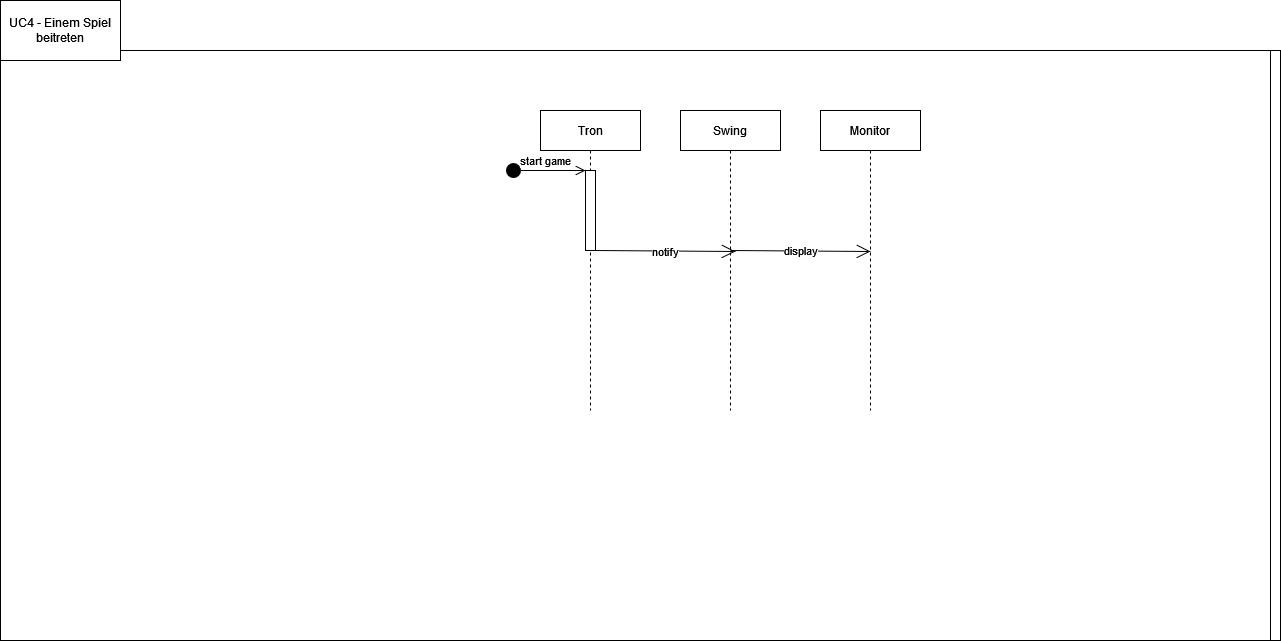

The diagram above was exported from draw.io. Its source (the exported page's mxGraphModel, read from the mxfile embedded in the PNG):
<mxGraphModel dx="1422" dy="1921" grid="1" gridSize="10" guides="1" tooltips="1" connect="1" arrows="1" fold="1" page="1" pageScale="1" pageWidth="827" pageHeight="1169" math="0" shadow="0">
  <root>
    <mxCell id="0" />
    <mxCell id="1" parent="0" />
    <mxCell id="8PapGww3LCFr6lUBe0bX-1" value="" style="rounded=0;whiteSpace=wrap;html=1;" vertex="1" parent="1">
      <mxGeometry x="50" y="20" width="1270" height="590" as="geometry" />
    </mxCell>
    <mxCell id="8PapGww3LCFr6lUBe0bX-2" value="Maus" style="shape=umlLifeline;perimeter=lifelinePerimeter;container=1;collapsible=0;recursiveResize=0;rounded=0;shadow=0;strokeWidth=1;" vertex="1" parent="1">
      <mxGeometry x="120" y="80" width="100" height="300" as="geometry" />
    </mxCell>
    <mxCell id="8PapGww3LCFr6lUBe0bX-3" value="JVM" style="shape=umlLifeline;perimeter=lifelinePerimeter;container=1;collapsible=0;recursiveResize=0;rounded=0;shadow=0;strokeWidth=1;" vertex="1" parent="1">
      <mxGeometry x="300" y="80" width="100" height="300" as="geometry" />
    </mxCell>
    <mxCell id="8PapGww3LCFr6lUBe0bX-4" value="UC2 - Starten eines Spiels" style="rounded=0;whiteSpace=wrap;html=1;" vertex="1" parent="1">
      <mxGeometry x="40" y="-30" width="120" height="60" as="geometry" />
    </mxCell>
    <mxCell id="8PapGww3LCFr6lUBe0bX-5" value="klick (async)" style="endArrow=open;html=1;rounded=0;exitX=0.48;exitY=0.33;exitDx=0;exitDy=0;exitPerimeter=0;entryX=0.51;entryY=0.333;entryDx=0;entryDy=0;entryPerimeter=0;endFill=0;endSize=12;" edge="1" parent="1" source="8PapGww3LCFr6lUBe0bX-2" target="8PapGww3LCFr6lUBe0bX-3">
      <mxGeometry width="50" height="50" relative="1" as="geometry">
        <mxPoint x="400" y="230" as="sourcePoint" />
        <mxPoint x="450" y="180" as="targetPoint" />
      </mxGeometry>
    </mxCell>
    <mxCell id="8PapGww3LCFr6lUBe0bX-6" value="AWT" style="shape=umlLifeline;perimeter=lifelinePerimeter;container=1;collapsible=0;recursiveResize=0;rounded=0;shadow=0;strokeWidth=1;" vertex="1" parent="1">
      <mxGeometry x="440" y="80" width="100" height="300" as="geometry" />
    </mxCell>
    <mxCell id="8PapGww3LCFr6lUBe0bX-7" value="notify" style="endArrow=open;html=1;rounded=0;exitX=0.48;exitY=0.33;exitDx=0;exitDy=0;exitPerimeter=0;endFill=0;endSize=12;" edge="1" parent="8PapGww3LCFr6lUBe0bX-6">
      <mxGeometry width="50" height="50" relative="1" as="geometry">
        <mxPoint x="-90" y="109" as="sourcePoint" />
        <mxPoint x="50" y="110" as="targetPoint" />
      </mxGeometry>
    </mxCell>
    <mxCell id="8PapGww3LCFr6lUBe0bX-8" value="Tron" style="shape=umlLifeline;perimeter=lifelinePerimeter;container=1;collapsible=0;recursiveResize=0;rounded=0;shadow=0;strokeWidth=1;" vertex="1" parent="1">
      <mxGeometry x="580" y="80" width="100" height="300" as="geometry" />
    </mxCell>
    <mxCell id="8PapGww3LCFr6lUBe0bX-9" value="notify" style="endArrow=open;html=1;rounded=0;exitX=0.48;exitY=0.33;exitDx=0;exitDy=0;exitPerimeter=0;endFill=0;endSize=12;" edge="1" parent="8PapGww3LCFr6lUBe0bX-8">
      <mxGeometry width="50" height="50" relative="1" as="geometry">
        <mxPoint x="-90" y="109" as="sourcePoint" />
        <mxPoint x="50" y="110" as="targetPoint" />
      </mxGeometry>
    </mxCell>
    <mxCell id="8PapGww3LCFr6lUBe0bX-10" value="Swing" style="shape=umlLifeline;perimeter=lifelinePerimeter;container=1;collapsible=0;recursiveResize=0;rounded=0;shadow=0;strokeWidth=1;" vertex="1" parent="1">
      <mxGeometry x="720" y="80" width="100" height="300" as="geometry" />
    </mxCell>
    <mxCell id="8PapGww3LCFr6lUBe0bX-11" value="notify" style="endArrow=open;html=1;rounded=0;exitX=0.48;exitY=0.33;exitDx=0;exitDy=0;exitPerimeter=0;endFill=0;endSize=12;" edge="1" parent="8PapGww3LCFr6lUBe0bX-10">
      <mxGeometry width="50" height="50" relative="1" as="geometry">
        <mxPoint x="-90" y="109" as="sourcePoint" />
        <mxPoint x="50" y="110" as="targetPoint" />
      </mxGeometry>
    </mxCell>
    <mxCell id="8PapGww3LCFr6lUBe0bX-12" value="Monitor" style="shape=umlLifeline;perimeter=lifelinePerimeter;container=1;collapsible=0;recursiveResize=0;rounded=0;shadow=0;strokeWidth=1;" vertex="1" parent="1">
      <mxGeometry x="860" y="80" width="100" height="300" as="geometry" />
    </mxCell>
    <mxCell id="8PapGww3LCFr6lUBe0bX-13" value="display" style="endArrow=open;html=1;rounded=0;exitX=0.48;exitY=0.33;exitDx=0;exitDy=0;exitPerimeter=0;endFill=0;endSize=12;" edge="1" parent="8PapGww3LCFr6lUBe0bX-12">
      <mxGeometry width="50" height="50" relative="1" as="geometry">
        <mxPoint x="-90" y="109" as="sourcePoint" />
        <mxPoint x="50" y="110" as="targetPoint" />
      </mxGeometry>
    </mxCell>
    <mxCell id="1kz7MC2FQ1Sb7XrNXXhC-1" value="" style="rounded=0;whiteSpace=wrap;html=1;" vertex="1" parent="1">
      <mxGeometry x="40" y="20" width="1270" height="590" as="geometry" />
    </mxCell>
    <mxCell id="1kz7MC2FQ1Sb7XrNXXhC-2" value="UC4 - Einem Spiel beitreten" style="rounded=0;whiteSpace=wrap;html=1;" vertex="1" parent="1">
      <mxGeometry x="40" y="-30" width="120" height="60" as="geometry" />
    </mxCell>
    <mxCell id="1kz7MC2FQ1Sb7XrNXXhC-3" value="Tron" style="shape=umlLifeline;perimeter=lifelinePerimeter;container=1;collapsible=0;recursiveResize=0;rounded=0;shadow=0;strokeWidth=1;" vertex="1" parent="1">
      <mxGeometry x="580" y="80" width="100" height="300" as="geometry" />
    </mxCell>
    <mxCell id="1kz7MC2FQ1Sb7XrNXXhC-4" value="" style="html=1;points=[];perimeter=orthogonalPerimeter;" vertex="1" parent="1kz7MC2FQ1Sb7XrNXXhC-3">
      <mxGeometry x="45" y="60" width="10" height="80" as="geometry" />
    </mxCell>
    <mxCell id="1kz7MC2FQ1Sb7XrNXXhC-5" value="start game" style="html=1;verticalAlign=bottom;startArrow=circle;startFill=1;endArrow=open;startSize=6;endSize=8;rounded=0;" edge="1" parent="1kz7MC2FQ1Sb7XrNXXhC-3">
      <mxGeometry width="80" relative="1" as="geometry">
        <mxPoint x="-35" y="60" as="sourcePoint" />
        <mxPoint x="45" y="60" as="targetPoint" />
      </mxGeometry>
    </mxCell>
    <mxCell id="1kz7MC2FQ1Sb7XrNXXhC-6" value="Swing" style="shape=umlLifeline;perimeter=lifelinePerimeter;container=1;collapsible=0;recursiveResize=0;rounded=0;shadow=0;strokeWidth=1;" vertex="1" parent="1">
      <mxGeometry x="720" y="80" width="100" height="300" as="geometry" />
    </mxCell>
    <mxCell id="1kz7MC2FQ1Sb7XrNXXhC-7" value="notify" style="endArrow=open;html=1;rounded=0;exitX=0.48;exitY=0.33;exitDx=0;exitDy=0;exitPerimeter=0;endFill=0;endSize=12;" edge="1" parent="1kz7MC2FQ1Sb7XrNXXhC-6">
      <mxGeometry x="0.0001" width="50" height="50" relative="1" as="geometry">
        <mxPoint x="-85" y="140" as="sourcePoint" />
        <mxPoint x="55" y="141" as="targetPoint" />
        <mxPoint y="1" as="offset" />
      </mxGeometry>
    </mxCell>
    <mxCell id="1kz7MC2FQ1Sb7XrNXXhC-8" value="display" style="endArrow=open;html=1;rounded=0;exitX=0.48;exitY=0.33;exitDx=0;exitDy=0;exitPerimeter=0;endFill=0;endSize=12;" edge="1" parent="1kz7MC2FQ1Sb7XrNXXhC-6">
      <mxGeometry width="50" height="50" relative="1" as="geometry">
        <mxPoint x="50" y="140" as="sourcePoint" />
        <mxPoint x="190" y="141" as="targetPoint" />
      </mxGeometry>
    </mxCell>
    <mxCell id="1kz7MC2FQ1Sb7XrNXXhC-9" value="Monitor" style="shape=umlLifeline;perimeter=lifelinePerimeter;container=1;collapsible=0;recursiveResize=0;rounded=0;shadow=0;strokeWidth=1;" vertex="1" parent="1">
      <mxGeometry x="860" y="80" width="100" height="300" as="geometry" />
    </mxCell>
  </root>
</mxGraphModel>